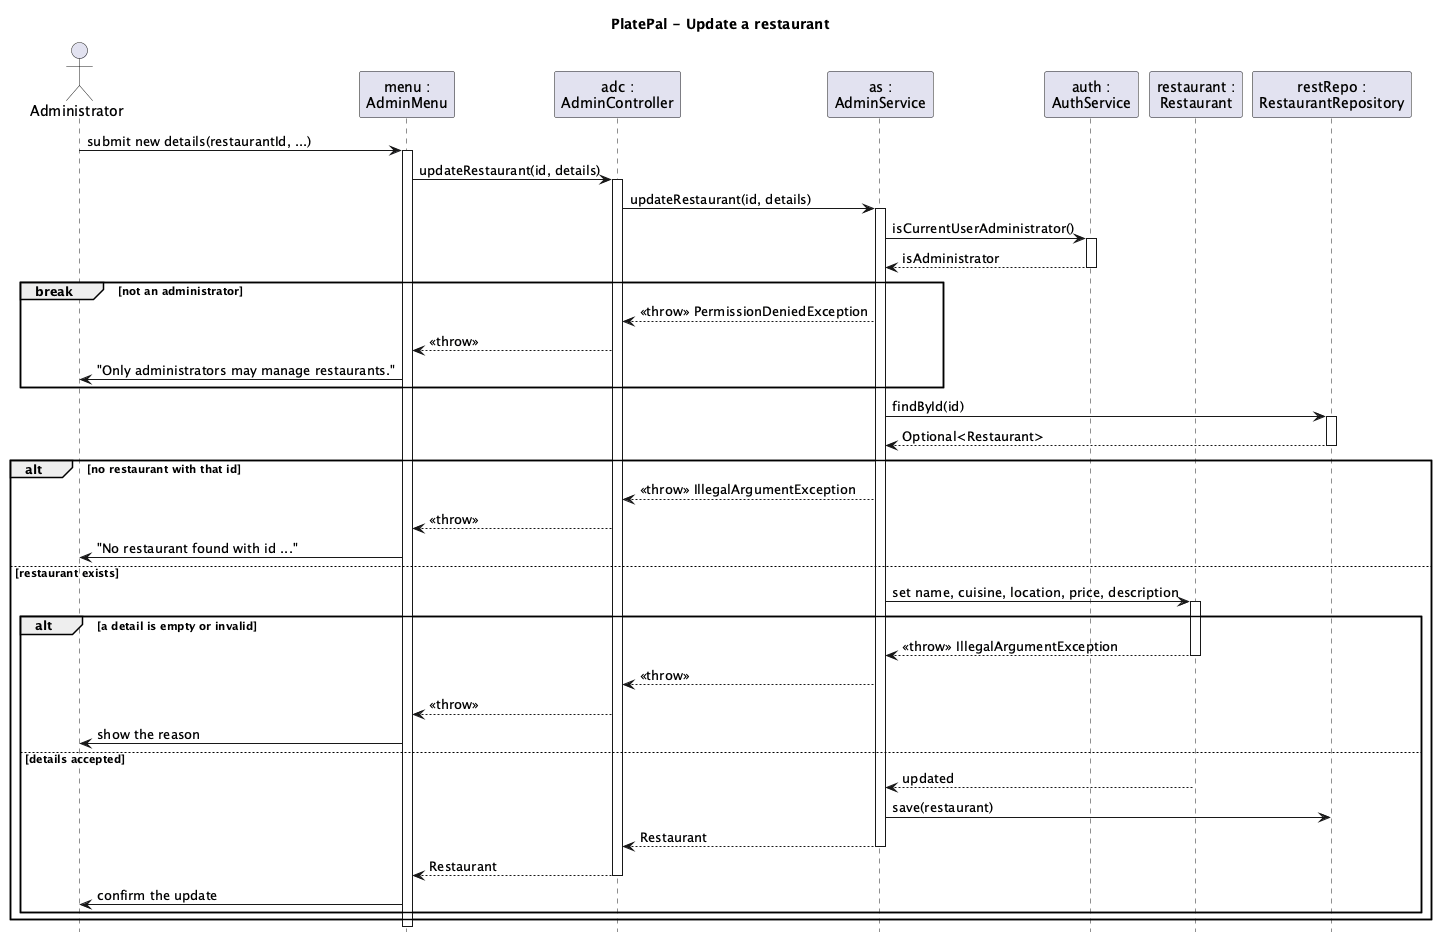

The diagram above was rendered by PlantUML. Its source (embedded in the PNG):
@startuml update-restaurant
'
' PlatePal - "Update a restaurant".
'
' Code: platepal.service.AdminService#updateRestaurant (AdminService.java:72)
'

title PlatePal - Update a restaurant

skinparam responseMessageBelowArrow true
skinparam shadowing false
hide footbox

actor Administrator as admin

participant "menu :\nAdminMenu" as menu
participant "adc :\nAdminController" as adc
participant "as :\nAdminService" as as
participant "auth :\nAuthService" as auth
participant "restaurant :\nRestaurant" as restaurant
participant "restRepo :\nRestaurantRepository" as restRepo

admin -> menu ++ : submit new details(restaurantId, ...)
menu -> adc ++ : updateRestaurant(id, details)
adc -> as ++ : updateRestaurant(id, details)

as -> auth ++ : isCurrentUserAdministrator()
auth --> as -- : isAdministrator

break not an administrator
    as --> adc : <<throw>> PermissionDeniedException
    adc --> menu : <<throw>>
    menu -> admin : "Only administrators may manage restaurants."
end

as -> restRepo ++ : findById(id)
restRepo --> as -- : Optional<Restaurant>

alt no restaurant with that id
    as --> adc : <<throw>> IllegalArgumentException
    adc --> menu : <<throw>>
    menu -> admin : "No restaurant found with id ..."

else restaurant exists
    as -> restaurant ++ : set name, cuisine, location, price, description

    alt a detail is empty or invalid
        restaurant --> as -- : <<throw>> IllegalArgumentException
        as --> adc : <<throw>>
        adc --> menu : <<throw>>
        menu -> admin : show the reason

    else details accepted
        restaurant --> as -- : updated
        as -> restRepo : save(restaurant)
        as --> adc -- : Restaurant
        adc --> menu -- : Restaurant
        menu -> admin : confirm the update
    end
end

deactivate menu

@enduml